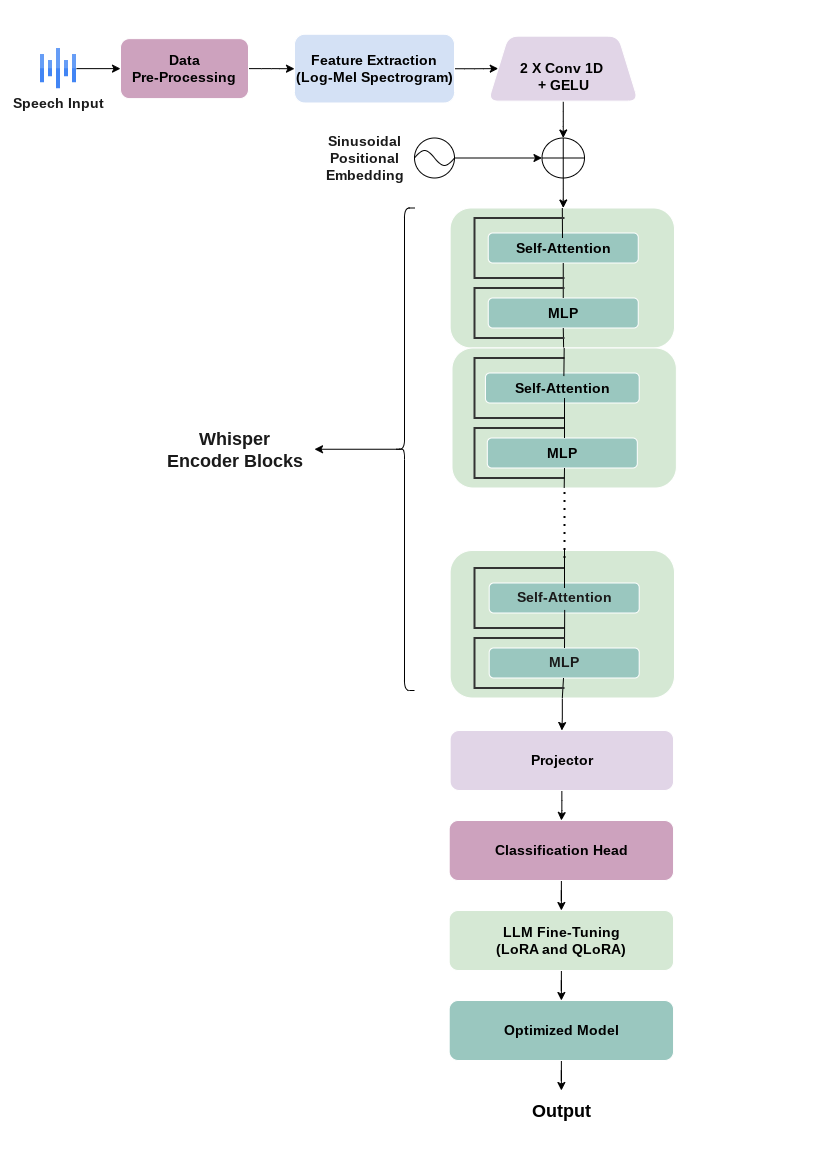

The diagram above was exported from draw.io. Its source (the exported page's mxGraphModel, read from the mxfile embedded in the PNG):
<mxGraphModel dx="1213" dy="654" grid="1" gridSize="10" guides="1" tooltips="1" connect="1" arrows="1" fold="1" page="1" pageScale="1" pageWidth="827" pageHeight="1169" math="0" shadow="0">
  <root>
    <mxCell id="WIyWlLk6GJQsqaUBKTNV-0" />
    <mxCell id="WIyWlLk6GJQsqaUBKTNV-1" parent="WIyWlLk6GJQsqaUBKTNV-0" />
    <mxCell id="vQ_aCm79s3QhNiazGCHF-194" value="&lt;font color=&quot;#1a1a1a&quot; style=&quot;font-size: 14px;&quot;&gt;&lt;b style=&quot;&quot;&gt;Speech Input&lt;/b&gt;&lt;/font&gt;" style="text;html=1;align=center;verticalAlign=middle;resizable=0;points=[];autosize=1;strokeColor=none;fillColor=none;" parent="WIyWlLk6GJQsqaUBKTNV-1" vertex="1">
      <mxGeometry x="3" y="88.13" width="110" height="30" as="geometry" />
    </mxCell>
    <mxCell id="0t8X_Aw8OKgBryjsh0WM-129" style="edgeStyle=orthogonalEdgeStyle;rounded=1;orthogonalLoop=1;jettySize=auto;html=1;entryX=0;entryY=0.5;entryDx=0;entryDy=0;strokeColor=#000000;" edge="1" parent="WIyWlLk6GJQsqaUBKTNV-1" source="0t8X_Aw8OKgBryjsh0WM-177" target="0t8X_Aw8OKgBryjsh0WM-131">
      <mxGeometry relative="1" as="geometry">
        <mxPoint x="130" y="62.5" as="sourcePoint" />
      </mxGeometry>
    </mxCell>
    <mxCell id="0t8X_Aw8OKgBryjsh0WM-130" value="" style="edgeStyle=orthogonalEdgeStyle;rounded=1;orthogonalLoop=1;jettySize=auto;html=1;" edge="1" parent="WIyWlLk6GJQsqaUBKTNV-1" source="0t8X_Aw8OKgBryjsh0WM-131" target="0t8X_Aw8OKgBryjsh0WM-133">
      <mxGeometry relative="1" as="geometry" />
    </mxCell>
    <mxCell id="0t8X_Aw8OKgBryjsh0WM-131" value="&lt;b style=&quot;&quot;&gt;&lt;font style=&quot;font-size: 14px;&quot;&gt;Data &lt;br&gt;Pre-Processing&lt;/font&gt;&lt;/b&gt;" style="rounded=1;whiteSpace=wrap;html=1;fillColor=#CDA2BE;strokeColor=#FFFFFF;" vertex="1" parent="WIyWlLk6GJQsqaUBKTNV-1">
      <mxGeometry x="120" y="38.13" width="128" height="60" as="geometry" />
    </mxCell>
    <mxCell id="0t8X_Aw8OKgBryjsh0WM-132" value="" style="edgeStyle=orthogonalEdgeStyle;orthogonalLoop=1;jettySize=auto;html=1;" edge="1" parent="WIyWlLk6GJQsqaUBKTNV-1" source="0t8X_Aw8OKgBryjsh0WM-133" target="0t8X_Aw8OKgBryjsh0WM-135">
      <mxGeometry relative="1" as="geometry" />
    </mxCell>
    <mxCell id="0t8X_Aw8OKgBryjsh0WM-133" value="&lt;b&gt;&lt;font style=&quot;font-size: 14px;&quot;&gt;Feature Extraction &lt;br&gt;(Log-Mel Spectrogram)&lt;/font&gt;&lt;/b&gt;" style="whiteSpace=wrap;html=1;rounded=1;fillColor=#D4E1F5;strokeColor=#FFFFFF;" vertex="1" parent="WIyWlLk6GJQsqaUBKTNV-1">
      <mxGeometry x="294" y="33.75" width="160" height="68.75" as="geometry" />
    </mxCell>
    <mxCell id="0t8X_Aw8OKgBryjsh0WM-134" value="" style="edgeStyle=orthogonalEdgeStyle;rounded=1;orthogonalLoop=1;jettySize=auto;html=1;entryX=0.5;entryY=0;entryDx=0;entryDy=0;entryPerimeter=0;" edge="1" parent="WIyWlLk6GJQsqaUBKTNV-1" source="0t8X_Aw8OKgBryjsh0WM-135" target="0t8X_Aw8OKgBryjsh0WM-141">
      <mxGeometry relative="1" as="geometry">
        <mxPoint x="549" y="137.5" as="targetPoint" />
      </mxGeometry>
    </mxCell>
    <mxCell id="0t8X_Aw8OKgBryjsh0WM-135" value="&lt;b&gt;&lt;font style=&quot;font-size: 14px;&quot;&gt;&lt;br&gt;2 X Conv 1D&amp;nbsp;&lt;br&gt;+ GELU&lt;/font&gt;&lt;/b&gt;" style="shape=trapezoid;perimeter=trapezoidPerimeter;whiteSpace=wrap;html=1;fixedSize=1;rounded=1;fillColor=#E1D5E7;strokeColor=#FFFFFF;" vertex="1" parent="WIyWlLk6GJQsqaUBKTNV-1">
      <mxGeometry x="487.75" y="35.63" width="150" height="65" as="geometry" />
    </mxCell>
    <mxCell id="0t8X_Aw8OKgBryjsh0WM-136" value="&lt;b&gt;&lt;font color=&quot;#1a1a1a&quot; style=&quot;font-size: 14px;&quot;&gt;Sinusoidal &lt;br&gt;Positional &lt;br&gt;Embedding&lt;/font&gt;&lt;/b&gt;" style="text;html=1;align=center;verticalAlign=middle;resizable=0;points=[];autosize=1;strokeColor=none;fillColor=none;" vertex="1" parent="WIyWlLk6GJQsqaUBKTNV-1">
      <mxGeometry x="314" y="127.5" width="100" height="60" as="geometry" />
    </mxCell>
    <mxCell id="0t8X_Aw8OKgBryjsh0WM-137" value="&lt;font color=&quot;#1a1a1a&quot; style=&quot;font-size: 18px;&quot;&gt;&lt;b style=&quot;&quot;&gt;Whisper&lt;br&gt;Encoder Blocks&lt;/b&gt;&lt;/font&gt;" style="text;html=1;align=center;verticalAlign=middle;resizable=0;points=[];autosize=1;strokeColor=none;fillColor=none;" vertex="1" parent="WIyWlLk6GJQsqaUBKTNV-1">
      <mxGeometry x="154" y="418.75" width="160" height="60" as="geometry" />
    </mxCell>
    <mxCell id="0t8X_Aw8OKgBryjsh0WM-138" value="&lt;font style=&quot;font-size: 18px;&quot;&gt;&lt;b style=&quot;&quot;&gt;Output&lt;/b&gt;&lt;/font&gt;" style="text;html=1;align=center;verticalAlign=middle;resizable=0;points=[];autosize=1;strokeColor=none;fillColor=none;" vertex="1" parent="WIyWlLk6GJQsqaUBKTNV-1">
      <mxGeometry x="520.87" y="1090" width="80" height="40" as="geometry" />
    </mxCell>
    <mxCell id="0t8X_Aw8OKgBryjsh0WM-139" value="" style="ellipse;whiteSpace=wrap;html=1;aspect=fixed;rounded=1;" vertex="1" parent="WIyWlLk6GJQsqaUBKTNV-1">
      <mxGeometry x="414" y="137.5" width="40" height="40" as="geometry" />
    </mxCell>
    <mxCell id="0t8X_Aw8OKgBryjsh0WM-140" style="edgeStyle=orthogonalEdgeStyle;rounded=1;orthogonalLoop=1;jettySize=auto;html=1;entryX=0.5;entryY=0;entryDx=0;entryDy=0;" edge="1" parent="WIyWlLk6GJQsqaUBKTNV-1" source="0t8X_Aw8OKgBryjsh0WM-141">
      <mxGeometry relative="1" as="geometry">
        <mxPoint x="562.7449999999999" y="207.5" as="targetPoint" />
      </mxGeometry>
    </mxCell>
    <mxCell id="0t8X_Aw8OKgBryjsh0WM-141" value="" style="verticalLabelPosition=bottom;verticalAlign=top;html=1;shape=mxgraph.flowchart.summing_function;rounded=1;" vertex="1" parent="WIyWlLk6GJQsqaUBKTNV-1">
      <mxGeometry x="541.49" y="137.5" width="42.5" height="40" as="geometry" />
    </mxCell>
    <mxCell id="0t8X_Aw8OKgBryjsh0WM-142" value="" style="pointerEvents=1;verticalLabelPosition=bottom;shadow=0;dashed=0;align=center;html=1;verticalAlign=top;shape=mxgraph.electrical.waveforms.sine_wave;rounded=1;" vertex="1" parent="WIyWlLk6GJQsqaUBKTNV-1">
      <mxGeometry x="414" y="147.5" width="40" height="20" as="geometry" />
    </mxCell>
    <mxCell id="0t8X_Aw8OKgBryjsh0WM-143" style="edgeStyle=orthogonalEdgeStyle;rounded=1;orthogonalLoop=1;jettySize=auto;html=1;entryX=0;entryY=0.5;entryDx=0;entryDy=0;entryPerimeter=0;" edge="1" parent="WIyWlLk6GJQsqaUBKTNV-1" source="0t8X_Aw8OKgBryjsh0WM-142" target="0t8X_Aw8OKgBryjsh0WM-141">
      <mxGeometry relative="1" as="geometry" />
    </mxCell>
    <mxCell id="0t8X_Aw8OKgBryjsh0WM-144" value="" style="rounded=1;whiteSpace=wrap;html=1;movable=1;resizable=1;rotatable=1;deletable=1;editable=1;locked=0;connectable=1;fillColor=#D5E8D4;strokeColor=#FFFFFF;" vertex="1" parent="WIyWlLk6GJQsqaUBKTNV-1">
      <mxGeometry x="449.62" y="207.5" width="224.38" height="140" as="geometry" />
    </mxCell>
    <mxCell id="0t8X_Aw8OKgBryjsh0WM-145" value="&lt;b&gt;&lt;font style=&quot;font-size: 14px;&quot;&gt;MLP&lt;/font&gt;&lt;/b&gt;" style="rounded=1;whiteSpace=wrap;html=1;movable=1;resizable=1;rotatable=1;deletable=1;editable=1;locked=0;connectable=1;fillColor=#9AC7BF;strokeColor=#FFFFFF;" vertex="1" parent="WIyWlLk6GJQsqaUBKTNV-1">
      <mxGeometry x="487.7500000000001" y="297.5" width="150" height="30" as="geometry" />
    </mxCell>
    <mxCell id="0t8X_Aw8OKgBryjsh0WM-146" value="&lt;b&gt;&lt;font style=&quot;font-size: 14px;&quot;&gt;Self-Attention&lt;/font&gt;&lt;/b&gt;" style="rounded=1;whiteSpace=wrap;html=1;movable=1;resizable=1;rotatable=1;deletable=1;editable=1;locked=0;connectable=1;fillColor=#9AC7BF;strokeColor=#FFFFFF;" vertex="1" parent="WIyWlLk6GJQsqaUBKTNV-1">
      <mxGeometry x="487.75" y="232.5" width="150" height="30" as="geometry" />
    </mxCell>
    <mxCell id="0t8X_Aw8OKgBryjsh0WM-147" style="edgeStyle=orthogonalEdgeStyle;orthogonalLoop=1;jettySize=auto;html=1;exitX=0.1;exitY=0.5;exitDx=0;exitDy=0;exitPerimeter=0;" edge="1" parent="WIyWlLk6GJQsqaUBKTNV-1" source="0t8X_Aw8OKgBryjsh0WM-148" target="0t8X_Aw8OKgBryjsh0WM-137">
      <mxGeometry relative="1" as="geometry">
        <mxPoint x="334" y="452.5" as="targetPoint" />
      </mxGeometry>
    </mxCell>
    <mxCell id="0t8X_Aw8OKgBryjsh0WM-148" value="" style="shape=curlyBracket;whiteSpace=wrap;html=1;rounded=1;labelPosition=left;verticalLabelPosition=middle;align=right;verticalAlign=middle;" vertex="1" parent="WIyWlLk6GJQsqaUBKTNV-1">
      <mxGeometry x="394" y="207.5" width="20" height="482.5" as="geometry" />
    </mxCell>
    <mxCell id="0t8X_Aw8OKgBryjsh0WM-149" value="" style="endArrow=none;html=1;exitX=0.5;exitY=1;exitDx=0;exitDy=0;" edge="1" parent="WIyWlLk6GJQsqaUBKTNV-1" source="0t8X_Aw8OKgBryjsh0WM-145" target="0t8X_Aw8OKgBryjsh0WM-144">
      <mxGeometry width="50" height="50" relative="1" as="geometry">
        <mxPoint x="574" y="317.5" as="sourcePoint" />
        <mxPoint x="584" y="437.5" as="targetPoint" />
        <Array as="points" />
      </mxGeometry>
    </mxCell>
    <mxCell id="0t8X_Aw8OKgBryjsh0WM-150" value="" style="endArrow=none;html=1;exitX=0.5;exitY=0;exitDx=0;exitDy=0;entryX=0.5;entryY=1;entryDx=0;entryDy=0;" edge="1" parent="WIyWlLk6GJQsqaUBKTNV-1" source="0t8X_Aw8OKgBryjsh0WM-145" target="0t8X_Aw8OKgBryjsh0WM-146">
      <mxGeometry width="50" height="50" relative="1" as="geometry">
        <mxPoint x="534" y="487.5" as="sourcePoint" />
        <mxPoint x="584" y="437.5" as="targetPoint" />
      </mxGeometry>
    </mxCell>
    <mxCell id="0t8X_Aw8OKgBryjsh0WM-151" value="" style="endArrow=none;html=1;entryX=0.5;entryY=0;entryDx=0;entryDy=0;" edge="1" parent="WIyWlLk6GJQsqaUBKTNV-1" target="0t8X_Aw8OKgBryjsh0WM-144">
      <mxGeometry width="50" height="50" relative="1" as="geometry">
        <mxPoint x="562" y="237.5" as="sourcePoint" />
        <mxPoint x="584" y="337.5" as="targetPoint" />
      </mxGeometry>
    </mxCell>
    <mxCell id="0t8X_Aw8OKgBryjsh0WM-152" value="" style="strokeWidth=2;html=1;shape=mxgraph.flowchart.annotation_1;align=left;pointerEvents=1;strokeColor=#333333;fillColor=#B3B3B3;" vertex="1" parent="WIyWlLk6GJQsqaUBKTNV-1">
      <mxGeometry x="474" y="217.5" width="90" height="60" as="geometry" />
    </mxCell>
    <mxCell id="0t8X_Aw8OKgBryjsh0WM-153" value="" style="strokeWidth=2;html=1;shape=mxgraph.flowchart.annotation_1;align=left;pointerEvents=1;strokeColor=#333333;fillColor=#B3B3B3;" vertex="1" parent="WIyWlLk6GJQsqaUBKTNV-1">
      <mxGeometry x="474" y="287.5" width="90" height="50" as="geometry" />
    </mxCell>
    <mxCell id="0t8X_Aw8OKgBryjsh0WM-154" style="edgeStyle=orthogonalEdgeStyle;orthogonalLoop=1;jettySize=auto;html=1;exitX=0.5;exitY=1;exitDx=0;exitDy=0;exitPerimeter=0;" edge="1" parent="WIyWlLk6GJQsqaUBKTNV-1" source="0t8X_Aw8OKgBryjsh0WM-152" target="0t8X_Aw8OKgBryjsh0WM-152">
      <mxGeometry relative="1" as="geometry" />
    </mxCell>
    <mxCell id="0t8X_Aw8OKgBryjsh0WM-155" value="" style="rounded=1;whiteSpace=wrap;html=1;movable=1;resizable=1;rotatable=1;deletable=1;editable=1;locked=0;connectable=1;fillColor=#D5E8D4;strokeColor=#FFFFFF;" vertex="1" parent="WIyWlLk6GJQsqaUBKTNV-1">
      <mxGeometry x="451.5" y="347.5" width="224.38" height="140" as="geometry" />
    </mxCell>
    <mxCell id="0t8X_Aw8OKgBryjsh0WM-156" value="" style="edgeStyle=orthogonalEdgeStyle;rounded=0;orthogonalLoop=1;jettySize=auto;html=1;" edge="1" parent="WIyWlLk6GJQsqaUBKTNV-1" source="0t8X_Aw8OKgBryjsh0WM-157" target="0t8X_Aw8OKgBryjsh0WM-172">
      <mxGeometry relative="1" as="geometry" />
    </mxCell>
    <mxCell id="0t8X_Aw8OKgBryjsh0WM-157" value="" style="rounded=1;whiteSpace=wrap;html=1;movable=1;resizable=1;rotatable=1;deletable=1;editable=1;locked=0;connectable=1;fillColor=#D5E8D4;strokeColor=#FFFFFF;" vertex="1" parent="WIyWlLk6GJQsqaUBKTNV-1">
      <mxGeometry x="449.62" y="550" width="224.38" height="147.5" as="geometry" />
    </mxCell>
    <mxCell id="0t8X_Aw8OKgBryjsh0WM-158" value="&lt;b&gt;&lt;font style=&quot;font-size: 14px;&quot; color=&quot;#1a1a1a&quot;&gt;MLP&lt;/font&gt;&lt;/b&gt;" style="rounded=1;whiteSpace=wrap;html=1;movable=1;resizable=1;rotatable=1;deletable=1;editable=1;locked=0;connectable=1;fillColor=#9AC7BF;strokeColor=#FFFFFF;" vertex="1" parent="WIyWlLk6GJQsqaUBKTNV-1">
      <mxGeometry x="488.69000000000017" y="647.5" width="150" height="30" as="geometry" />
    </mxCell>
    <mxCell id="0t8X_Aw8OKgBryjsh0WM-159" value="&lt;b&gt;&lt;font style=&quot;font-size: 14px;&quot; color=&quot;#1a1a1a&quot;&gt;Self-Attention&lt;/font&gt;&lt;/b&gt;" style="rounded=1;whiteSpace=wrap;html=1;movable=1;resizable=1;rotatable=1;deletable=1;editable=1;locked=0;connectable=1;fillColor=#9AC7BF;strokeColor=#FFFFFF;" vertex="1" parent="WIyWlLk6GJQsqaUBKTNV-1">
      <mxGeometry x="488.69000000000017" y="582.5" width="150" height="30" as="geometry" />
    </mxCell>
    <mxCell id="0t8X_Aw8OKgBryjsh0WM-160" value="" style="strokeWidth=2;html=1;shape=mxgraph.flowchart.annotation_1;align=left;pointerEvents=1;fillColor=#000000;strokeColor=#333333;" vertex="1" parent="WIyWlLk6GJQsqaUBKTNV-1">
      <mxGeometry x="474" y="567.5" width="90" height="60" as="geometry" />
    </mxCell>
    <mxCell id="0t8X_Aw8OKgBryjsh0WM-161" value="&lt;b&gt;&lt;font style=&quot;font-size: 14px;&quot;&gt;MLP&lt;/font&gt;&lt;/b&gt;" style="rounded=1;whiteSpace=wrap;html=1;movable=1;resizable=1;rotatable=1;deletable=1;editable=1;locked=0;connectable=1;fillColor=#9AC7BF;strokeColor=#FFFFFF;" vertex="1" parent="WIyWlLk6GJQsqaUBKTNV-1">
      <mxGeometry x="486.81000000000006" y="437.5" width="150" height="30" as="geometry" />
    </mxCell>
    <mxCell id="0t8X_Aw8OKgBryjsh0WM-162" value="&lt;b&gt;&lt;font style=&quot;font-size: 14px;&quot;&gt;Self-Attention&lt;/font&gt;&lt;/b&gt;" style="rounded=1;whiteSpace=wrap;html=1;movable=1;resizable=1;rotatable=1;deletable=1;editable=1;locked=0;connectable=1;fillColor=#9AC7BF;strokeColor=#FFFFFF;" vertex="1" parent="WIyWlLk6GJQsqaUBKTNV-1">
      <mxGeometry x="484.94000000000005" y="372.5" width="153.75" height="30" as="geometry" />
    </mxCell>
    <mxCell id="0t8X_Aw8OKgBryjsh0WM-163" value="" style="strokeWidth=2;html=1;shape=mxgraph.flowchart.annotation_1;align=left;pointerEvents=1;fillColor=#B3B3B3;strokeColor=#333333;" vertex="1" parent="WIyWlLk6GJQsqaUBKTNV-1">
      <mxGeometry x="474" y="357.5" width="90" height="60" as="geometry" />
    </mxCell>
    <mxCell id="0t8X_Aw8OKgBryjsh0WM-164" value="" style="strokeWidth=2;html=1;shape=mxgraph.flowchart.annotation_1;align=left;pointerEvents=1;fillColor=#B3B3B3;strokeColor=#333333;" vertex="1" parent="WIyWlLk6GJQsqaUBKTNV-1">
      <mxGeometry x="474" y="427.5" width="90" height="50" as="geometry" />
    </mxCell>
    <mxCell id="0t8X_Aw8OKgBryjsh0WM-165" value="" style="endArrow=none;html=1;" edge="1" parent="WIyWlLk6GJQsqaUBKTNV-1">
      <mxGeometry width="50" height="50" relative="1" as="geometry">
        <mxPoint x="564" y="437.5" as="sourcePoint" />
        <mxPoint x="564" y="397.5" as="targetPoint" />
      </mxGeometry>
    </mxCell>
    <mxCell id="0t8X_Aw8OKgBryjsh0WM-166" value="" style="endArrow=none;html=1;entryX=0.5;entryY=0;entryDx=0;entryDy=0;exitX=0.993;exitY=0.301;exitDx=0;exitDy=0;exitPerimeter=0;" edge="1" parent="WIyWlLk6GJQsqaUBKTNV-1" source="0t8X_Aw8OKgBryjsh0WM-163" target="0t8X_Aw8OKgBryjsh0WM-155">
      <mxGeometry width="50" height="50" relative="1" as="geometry">
        <mxPoint x="563" y="367.5" as="sourcePoint" />
        <mxPoint x="584" y="387.5" as="targetPoint" />
      </mxGeometry>
    </mxCell>
    <mxCell id="0t8X_Aw8OKgBryjsh0WM-167" value="" style="endArrow=none;html=1;" edge="1" parent="WIyWlLk6GJQsqaUBKTNV-1">
      <mxGeometry width="50" height="50" relative="1" as="geometry">
        <mxPoint x="564" y="587.5" as="sourcePoint" />
        <mxPoint x="564" y="547.5" as="targetPoint" />
      </mxGeometry>
    </mxCell>
    <mxCell id="0t8X_Aw8OKgBryjsh0WM-168" value="" style="endArrow=none;html=1;exitX=0.5;exitY=1;exitDx=0;exitDy=0;" edge="1" parent="WIyWlLk6GJQsqaUBKTNV-1" source="0t8X_Aw8OKgBryjsh0WM-157">
      <mxGeometry width="50" height="50" relative="1" as="geometry">
        <mxPoint x="534" y="477.5" as="sourcePoint" />
        <mxPoint x="563" y="677.5" as="targetPoint" />
      </mxGeometry>
    </mxCell>
    <mxCell id="0t8X_Aw8OKgBryjsh0WM-169" value="" style="endArrow=none;html=1;entryX=1.002;entryY=0.699;entryDx=0;entryDy=0;entryPerimeter=0;" edge="1" parent="WIyWlLk6GJQsqaUBKTNV-1" target="0t8X_Aw8OKgBryjsh0WM-160">
      <mxGeometry width="50" height="50" relative="1" as="geometry">
        <mxPoint x="564" y="647.5" as="sourcePoint" />
        <mxPoint x="584" y="427.5" as="targetPoint" />
      </mxGeometry>
    </mxCell>
    <mxCell id="0t8X_Aw8OKgBryjsh0WM-170" value="" style="endArrow=none;dashed=1;html=1;dashPattern=1 3;strokeWidth=2;" edge="1" parent="WIyWlLk6GJQsqaUBKTNV-1">
      <mxGeometry width="50" height="50" relative="1" as="geometry">
        <mxPoint x="564" y="557.5" as="sourcePoint" />
        <mxPoint x="564" y="487.5" as="targetPoint" />
      </mxGeometry>
    </mxCell>
    <mxCell id="0t8X_Aw8OKgBryjsh0WM-171" value="" style="edgeStyle=orthogonalEdgeStyle;orthogonalLoop=1;jettySize=auto;html=1;" edge="1" parent="WIyWlLk6GJQsqaUBKTNV-1" source="0t8X_Aw8OKgBryjsh0WM-172" target="0t8X_Aw8OKgBryjsh0WM-174">
      <mxGeometry relative="1" as="geometry" />
    </mxCell>
    <mxCell id="0t8X_Aw8OKgBryjsh0WM-172" value="&lt;b&gt;&lt;font style=&quot;font-size: 14px;&quot;&gt;Projector&lt;/font&gt;&lt;/b&gt;" style="rounded=1;whiteSpace=wrap;html=1;fillColor=#E1D5E7;strokeColor=#FFFFFF;" vertex="1" parent="WIyWlLk6GJQsqaUBKTNV-1">
      <mxGeometry x="449.6199999999999" y="730" width="223.44" height="60" as="geometry" />
    </mxCell>
    <mxCell id="0t8X_Aw8OKgBryjsh0WM-173" value="" style="edgeStyle=orthogonalEdgeStyle;rounded=0;orthogonalLoop=1;jettySize=auto;html=1;entryX=0.5;entryY=0;entryDx=0;entryDy=0;" edge="1" parent="WIyWlLk6GJQsqaUBKTNV-1" source="0t8X_Aw8OKgBryjsh0WM-174" target="0t8X_Aw8OKgBryjsh0WM-179">
      <mxGeometry relative="1" as="geometry">
        <mxPoint x="563" y="947.5" as="targetPoint" />
      </mxGeometry>
    </mxCell>
    <mxCell id="0t8X_Aw8OKgBryjsh0WM-174" value="&lt;b&gt;&lt;font style=&quot;font-size: 14px;&quot;&gt;Classification Head&lt;/font&gt;&lt;/b&gt;" style="rounded=1;whiteSpace=wrap;html=1;fillColor=#CDA2BE;strokeColor=#FFFFFF;" vertex="1" parent="WIyWlLk6GJQsqaUBKTNV-1">
      <mxGeometry x="448.67999999999995" y="820" width="224.38" height="60" as="geometry" />
    </mxCell>
    <mxCell id="0t8X_Aw8OKgBryjsh0WM-175" value="" style="strokeWidth=2;html=1;shape=mxgraph.flowchart.annotation_1;align=left;pointerEvents=1;fillColor=#000000;strokeColor=#333333;" vertex="1" parent="WIyWlLk6GJQsqaUBKTNV-1">
      <mxGeometry x="474" y="637.5" width="90" height="50" as="geometry" />
    </mxCell>
    <mxCell id="0t8X_Aw8OKgBryjsh0WM-176" value="" style="endArrow=none;html=1;rounded=0;exitX=0.5;exitY=1;exitDx=0;exitDy=0;" edge="1" parent="WIyWlLk6GJQsqaUBKTNV-1" source="0t8X_Aw8OKgBryjsh0WM-155">
      <mxGeometry width="50" height="50" relative="1" as="geometry">
        <mxPoint x="534" y="467.5" as="sourcePoint" />
        <mxPoint x="564" y="467.5" as="targetPoint" />
      </mxGeometry>
    </mxCell>
    <mxCell id="0t8X_Aw8OKgBryjsh0WM-177" value="" style="editableCssRules=.*;html=1;shape=image;verticalLabelPosition=bottom;labelBackgroundColor=#ffffff;verticalAlign=top;aspect=fixed;imageAspect=0;image=data:image/svg+xml,(base64 omitted: 532 chars);rounded=1;" vertex="1" parent="WIyWlLk6GJQsqaUBKTNV-1">
      <mxGeometry x="40" y="48.13" width="36" height="40" as="geometry" />
    </mxCell>
    <mxCell id="0t8X_Aw8OKgBryjsh0WM-184" value="" style="edgeStyle=orthogonalEdgeStyle;rounded=0;orthogonalLoop=1;jettySize=auto;html=1;" edge="1" parent="WIyWlLk6GJQsqaUBKTNV-1" source="0t8X_Aw8OKgBryjsh0WM-179" target="0t8X_Aw8OKgBryjsh0WM-183">
      <mxGeometry relative="1" as="geometry" />
    </mxCell>
    <mxCell id="0t8X_Aw8OKgBryjsh0WM-179" value="&lt;b&gt;&lt;font style=&quot;font-size: 14px;&quot;&gt;LLM Fine-Tuning&lt;br&gt;(LoRA and QLoRA)&lt;/font&gt;&lt;/b&gt;" style="rounded=1;whiteSpace=wrap;html=1;fillColor=#D5E8D4;strokeColor=#FFFFFF;" vertex="1" parent="WIyWlLk6GJQsqaUBKTNV-1">
      <mxGeometry x="448.67999999999995" y="910" width="224.38" height="60" as="geometry" />
    </mxCell>
    <mxCell id="0t8X_Aw8OKgBryjsh0WM-185" value="" style="edgeStyle=orthogonalEdgeStyle;rounded=0;orthogonalLoop=1;jettySize=auto;html=1;" edge="1" parent="WIyWlLk6GJQsqaUBKTNV-1" source="0t8X_Aw8OKgBryjsh0WM-183" target="0t8X_Aw8OKgBryjsh0WM-138">
      <mxGeometry relative="1" as="geometry" />
    </mxCell>
    <mxCell id="0t8X_Aw8OKgBryjsh0WM-183" value="&lt;span style=&quot;font-size: 14px;&quot;&gt;&lt;b&gt;Optimized Model&lt;/b&gt;&lt;/span&gt;" style="rounded=1;whiteSpace=wrap;html=1;fillColor=#9AC7BF;strokeColor=#FFFFFF;" vertex="1" parent="WIyWlLk6GJQsqaUBKTNV-1">
      <mxGeometry x="448.67999999999995" y="1000" width="224.38" height="60" as="geometry" />
    </mxCell>
  </root>
</mxGraphModel>